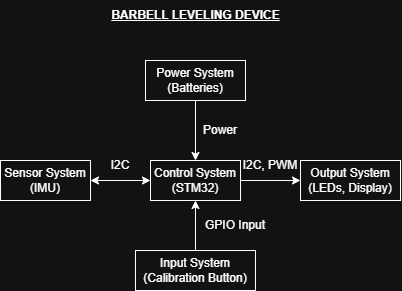

The diagram above was exported from draw.io. Its source (the exported page's mxGraphModel, read from the mxfile embedded in the PNG):
<mxGraphModel dx="1201" dy="730" grid="1" gridSize="10" guides="1" tooltips="1" connect="1" arrows="1" fold="1" page="1" pageScale="1" pageWidth="850" pageHeight="1100" math="0" shadow="0">
  <root>
    <mxCell id="0" />
    <mxCell id="1" parent="0" />
    <mxCell id="rXVUBywaqVOQLRTXkqrj-6" edge="1" parent="1" source="rXVUBywaqVOQLRTXkqrj-1" style="edgeStyle=orthogonalEdgeStyle;rounded=0;orthogonalLoop=1;jettySize=auto;html=1;exitX=1;exitY=0.5;exitDx=0;exitDy=0;entryX=0;entryY=0.5;entryDx=0;entryDy=0;defaultLabelBackgroundColor=page;" target="rXVUBywaqVOQLRTXkqrj-4">
      <mxGeometry relative="1" as="geometry" />
    </mxCell>
    <mxCell id="rXVUBywaqVOQLRTXkqrj-1" parent="1" style="rounded=0;whiteSpace=wrap;html=1;" value="Control System (STM32)" vertex="1">
      <mxGeometry height="40" width="90" x="360" y="370" as="geometry" />
    </mxCell>
    <mxCell id="rXVUBywaqVOQLRTXkqrj-5" edge="1" parent="1" source="rXVUBywaqVOQLRTXkqrj-2" style="edgeStyle=orthogonalEdgeStyle;rounded=0;orthogonalLoop=1;jettySize=auto;html=1;exitX=0.5;exitY=1;exitDx=0;exitDy=0;entryX=0.5;entryY=0;entryDx=0;entryDy=0;defaultLabelBackgroundColor=page;" target="rXVUBywaqVOQLRTXkqrj-1">
      <mxGeometry relative="1" as="geometry" />
    </mxCell>
    <mxCell id="rXVUBywaqVOQLRTXkqrj-2" parent="1" style="rounded=0;whiteSpace=wrap;html=1;" value="Power System (Batteries)" vertex="1">
      <mxGeometry height="40" width="100" x="355" y="270" as="geometry" />
    </mxCell>
    <mxCell id="rXVUBywaqVOQLRTXkqrj-3" parent="1" style="rounded=0;whiteSpace=wrap;html=1;" value="Sensor System (IMU)" vertex="1">
      <mxGeometry height="40" width="90" x="210" y="370" as="geometry" />
    </mxCell>
    <mxCell id="rXVUBywaqVOQLRTXkqrj-4" parent="1" style="rounded=0;whiteSpace=wrap;html=1;" value="Output System (LEDs, Display)" vertex="1">
      <mxGeometry height="40" width="100" x="510" y="370" as="geometry" />
    </mxCell>
    <mxCell id="rXVUBywaqVOQLRTXkqrj-7" edge="1" parent="1" source="rXVUBywaqVOQLRTXkqrj-3" style="endArrow=classic;startArrow=classic;html=1;rounded=0;defaultLabelBackgroundColor=page;exitX=1;exitY=0.5;exitDx=0;exitDy=0;" target="rXVUBywaqVOQLRTXkqrj-1" value="">
      <mxGeometry height="50" relative="1" width="50" as="geometry">
        <mxPoint x="400" y="390" as="sourcePoint" />
        <mxPoint x="450" y="340" as="targetPoint" />
      </mxGeometry>
    </mxCell>
    <mxCell id="rXVUBywaqVOQLRTXkqrj-8" parent="1" style="text;html=1;whiteSpace=wrap;strokeColor=none;fillColor=none;align=center;verticalAlign=middle;rounded=0;" value="Power" vertex="1">
      <mxGeometry height="30" width="60" x="400" y="325" as="geometry" />
    </mxCell>
    <mxCell id="rXVUBywaqVOQLRTXkqrj-9" parent="1" style="text;html=1;whiteSpace=wrap;strokeColor=none;fillColor=none;align=center;verticalAlign=middle;rounded=0;" value="I2C" vertex="1">
      <mxGeometry height="30" width="60" x="300" y="360" as="geometry" />
    </mxCell>
    <mxCell id="rXVUBywaqVOQLRTXkqrj-11" edge="1" parent="1" source="rXVUBywaqVOQLRTXkqrj-10" style="edgeStyle=orthogonalEdgeStyle;rounded=0;orthogonalLoop=1;jettySize=auto;html=1;exitX=0.5;exitY=0;exitDx=0;exitDy=0;entryX=0.5;entryY=1;entryDx=0;entryDy=0;defaultLabelBackgroundColor=page;" target="rXVUBywaqVOQLRTXkqrj-1">
      <mxGeometry relative="1" as="geometry" />
    </mxCell>
    <mxCell id="rXVUBywaqVOQLRTXkqrj-10" parent="1" style="rounded=0;whiteSpace=wrap;html=1;" value="Input System (Calibration Button)" vertex="1">
      <mxGeometry height="40" width="120" x="345" y="460" as="geometry" />
    </mxCell>
    <mxCell id="rXVUBywaqVOQLRTXkqrj-12" parent="1" style="text;html=1;whiteSpace=wrap;strokeColor=none;fillColor=none;align=center;verticalAlign=middle;rounded=0;" value="GPIO Input" vertex="1">
      <mxGeometry height="30" width="100" x="395" y="420" as="geometry" />
    </mxCell>
    <mxCell id="rXVUBywaqVOQLRTXkqrj-13" parent="1" style="text;html=1;whiteSpace=wrap;strokeColor=none;fillColor=none;align=center;verticalAlign=middle;rounded=0;" value="I2C, PWM" vertex="1">
      <mxGeometry height="30" width="60" x="450" y="360" as="geometry" />
    </mxCell>
    <mxCell id="rXVUBywaqVOQLRTXkqrj-14" parent="1" style="text;html=1;whiteSpace=wrap;strokeColor=none;fillColor=none;align=center;verticalAlign=middle;rounded=0;" value="&lt;b&gt;&lt;u&gt;BARBELL LEVELING DEVICE&lt;/u&gt;&lt;/b&gt;" vertex="1">
      <mxGeometry height="30" width="215" x="297.5" y="210" as="geometry" />
    </mxCell>
  </root>
</mxGraphModel>